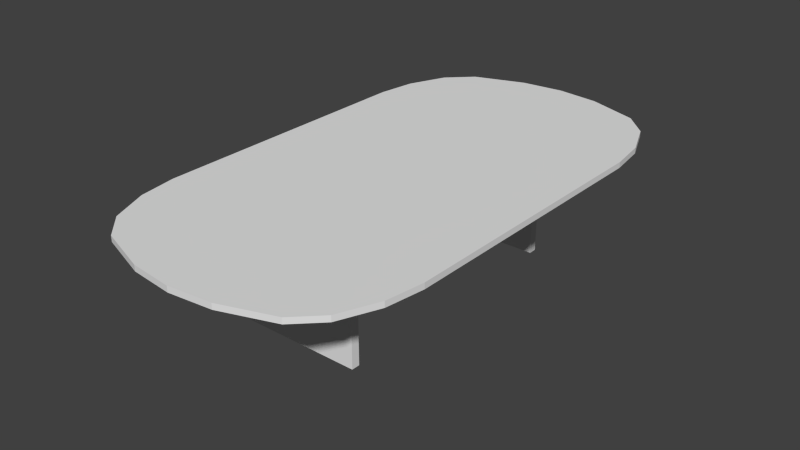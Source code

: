 # Source: roundtable.blend  (saved by Blender 2.67.0; exported with 4.5.12 LTS)
import bpy
from mathutils import Matrix  # noqa: F401  (used for matrix-valued properties, if any)

bpy.ops.wm.read_factory_settings(use_empty=True)
scene = bpy.context.scene
scene.name = 'Scene'

# ---- collections
col_collection_1 = bpy.data.collections.new('Collection 1'); scene.collection.children.link(col_collection_1)
col_collection_1.hide_render = True
col_collection_1.hide_viewport = True
col_collection_2 = bpy.data.collections.new('Collection 2'); scene.collection.children.link(col_collection_2)

# ---- world
world_world = bpy.data.worlds.new('World'); scene.world = world_world
world_world.color = (0.05088, 0.05088, 0.05088)
world_world.use_sun_shadow = False
world_world.sun_shadow_jitter_overblur = 0.0
world_world.cycles.sampling_method = 'MANUAL'
world_world.cycles.sample_map_resolution = 256

# ---- meshes
me_cube_005 = bpy.data.meshes.new('Cube.005')
me_cube_005.from_pydata([(-0.03323, -1.0, -0.193), (-0.03323, 1.0, -0.193), (0.03323, 1.0, -0.193), (0.03323, -1.0, -0.193), (-0.03323, -1.0, 0.1775), (-0.03323, 1.0, 0.1775), (0.03323, 1.0, 0.1775), (0.03323, -1.0, 0.1775), (-0.03323, -0.9987, 0.1735), (-0.03323, -0.9987, -0.193), (0.03323, -0.9987, 0.1735), (0.03323, -0.9987, -0.193), (0.03323, 0.9962, 0.1735), (-0.03323, 0.9962, -0.193), (0.03323, 0.9962, -0.193), (-0.03323, 0.9962, 0.1735), (-0.03088, 0.9962, -0.193), (-0.03088, -0.9987, 0.1775), (-0.03088, -1.0, 0.1775), (-0.03088, 1.0, -0.193), (0.02936, -0.9987, -0.193), (0.02936, -0.9987, 0.1775), (0.02936, 0.9962, -0.193), (0.02936, 0.9962, 0.1775), (0.02936, 1.0, 0.1775), (0.02936, 1.0, -0.193), (0.02936, -1.0, 0.1775), (0.02936, -1.0, -0.193), (-0.03088, 0.9962, 0.1775), (-0.03088, 1.0, 0.1775), (-0.03088, -1.0, -0.193), (-0.03088, -0.9987, -0.193), (-0.03088, 1.0, -0.191), (-0.03323, 0.9962, -0.191), (0.03323, 0.9962, -0.191), (0.02936, 1.0, -0.191), (0.03323, 1.0, 0.1775), (-0.03323, 1.0, 0.1775), (0.03323, -1.0, 0.1775), (0.02936, 1.0, 0.1775), (-0.03323, -0.9987, -0.191), (0.03323, -0.9987, -0.191), (-0.03088, -1.0, -0.191), (0.02936, -1.0, -0.191), (-0.03088, 1.0, 0.1775), (0.03323, 0.9962, 0.1643), (-0.03323, 0.9962, 0.1643), (-0.03323, -0.9987, 0.1643), (0.03323, -1.0, -0.191), (0.03323, 1.0, -0.191), (-0.03323, -1.0, -0.191), (-0.03323, 1.0, -0.191), (0.02936, -1.0, 0.1775), (0.03323, -0.9987, 0.1643), (-0.03088, -1.0, 0.1775), (-0.03323, -1.0, 0.1775), (-1.099, -2.113, 0.4184), (-1.099, 2.113, 0.4184), (1.099, 2.113, 0.4184), (1.099, -2.113, 0.4184), (-1.099, -2.113, 0.462), (-1.099, 2.113, 0.462), (1.099, 2.113, 0.462), (1.099, -2.113, 0.462), (-1.099, -0.7042, 0.462), (-1.099, 0.7042, 0.462), (-1.099, 0.7042, 0.4184), (-1.099, -0.7042, 0.4184), (1.099, 0.7042, 0.462), (1.099, -0.7042, 0.462), (1.099, -0.7042, 0.4184), (1.099, 0.7042, 0.4184), (-1.099, 0.7042, 0.4184), (1.099, 0.7042, 0.4184), (1.099, -0.7042, 0.4184), (-1.099, -2.113, 0.4184), (-1.099, 2.113, 0.4184), (1.099, 2.113, 0.4184), (1.099, -2.113, 0.4184), (-1.099, -0.7042, 0.4184), (1.099, -2.113, 0.462), (1.099, 2.113, 0.462), (-1.099, -2.113, 0.462), (-1.099, 2.113, 0.462), (1.099, -0.7042, 0.462), (1.099, 0.7042, 0.462), (-1.099, 0.7042, 0.462), (-1.099, -0.7042, 0.462), (-0.4707, -0.9767, -0.4378), (0.4707, -0.9767, -0.4378), (0.4707, -1.043, -0.4378), (-0.4707, -1.043, -0.4378), (-0.4707, -0.9767, 0.4222), (0.4707, -0.9767, 0.4222), (0.4707, -1.043, 0.4222), (-0.4707, -1.043, 0.4222), (-0.4701, -0.9767, 0.4222), (-0.4701, -0.9767, -0.4378), (-0.4701, -1.043, 0.4222), (-0.4701, -1.043, -0.4378), (0.4689, -1.043, 0.4222), (0.4689, -0.9767, -0.4378), (0.4689, -1.043, -0.4378), (0.4689, -0.9767, 0.4222), (0.4689, -0.979, -0.4378), (-0.4701, -0.979, 0.4222), (-0.4707, -0.979, 0.4222), (0.4707, -0.979, -0.4378), (-0.4701, -1.039, -0.4378), (-0.4701, -1.039, 0.4222), (0.4689, -1.039, -0.4378), (0.4689, -1.039, 0.4222), (0.4707, -1.039, 0.4222), (0.4707, -1.039, -0.4378), (-0.4707, -1.039, 0.4222), (-0.4707, -1.039, -0.4378), (0.4689, -0.979, 0.4222), (0.4707, -0.979, 0.4222), (-0.4707, -0.979, -0.4378), (-0.4701, -0.979, -0.4378), (0.4707, -0.9849, -0.4332), (0.4584, -0.9767, -0.4332), (0.4617, -1.043, -0.4332), (0.4707, -1.035, -0.4332), (0.4707, -1.043, 0.5131), (0.4707, -0.9767, 0.5131), (-0.4707, -1.043, 0.5131), (0.4707, -1.035, 0.5131), (-0.4621, -0.9767, -0.4332), (-0.4629, -1.043, -0.4332), (-0.4707, -0.9855, -0.4332), (-0.4707, -1.036, -0.4332), (0.4707, -0.9849, 0.5131), (0.4617, -1.043, 0.5131), (0.4584, -0.9767, 0.5131), (-0.4621, -0.9767, 0.5131), (-0.4707, -1.043, -0.4332), (0.4707, -1.043, -0.4332), (-0.4707, -0.9767, -0.4332), (0.4707, -0.9767, -0.4332), (-0.4707, -1.036, 0.5131), (-0.4629, -1.043, 0.5131), (-0.4707, -0.9855, 0.5131), (-0.4707, -0.9767, 0.5131), (-0.4707, 1.059, -0.4378), (0.4707, 1.059, -0.4378), (0.4707, 0.9926, -0.4378), (-0.4707, 0.9926, -0.4378), (-0.4707, 1.059, 0.4222), (0.4707, 1.059, 0.4222), (0.4707, 0.9926, 0.4222), (-0.4707, 0.9926, 0.4222), (-0.4701, 1.059, 0.4222), (-0.4701, 1.059, -0.4378), (-0.4701, 0.9926, 0.4222), (-0.4701, 0.9926, -0.4378), (0.4689, 0.9926, 0.4222), (0.4689, 1.059, -0.4378), (0.4689, 0.9926, -0.4378), (0.4689, 1.059, 0.4222), (0.4689, 1.057, -0.4378), (-0.4701, 1.057, 0.4222), (-0.4707, 1.057, 0.4222), (0.4707, 1.057, -0.4378), (-0.4701, 0.9964, -0.4378), (-0.4701, 0.9964, 0.4222), (0.4689, 0.9964, -0.4378), (0.4689, 0.9964, 0.4222), (0.4707, 0.9964, 0.4222), (0.4707, 0.9964, -0.4378), (-0.4707, 0.9964, 0.4222), (-0.4707, 0.9964, -0.4378), (0.4689, 1.057, 0.4222), (0.4707, 1.057, 0.4222), (-0.4707, 1.057, -0.4378), (-0.4701, 1.057, -0.4378), (0.4707, 1.051, -0.4332), (0.4584, 1.059, -0.4332), (0.4617, 0.9926, -0.4332), (0.4707, 1.001, -0.4332), (0.4707, 0.9926, 0.5131), (0.4707, 1.059, 0.5131), (-0.4707, 0.9926, 0.5131), (0.4707, 1.001, 0.5131), (-0.4621, 1.059, -0.4332), (-0.4629, 0.9926, -0.4332), (-0.4707, 1.05, -0.4332), (-0.4707, 0.9996, -0.4332), (0.4707, 1.051, 0.5131), (0.4617, 0.9926, 0.5131), (0.4584, 1.059, 0.5131), (-0.4621, 1.059, 0.5131), (-0.4707, 0.9926, -0.4332), (0.4707, 0.9926, -0.4332), (-0.4707, 1.059, -0.4332), (0.4707, 1.059, -0.4332), (-0.4707, 0.9996, 0.5131), (-0.4629, 0.9926, 0.5131), (-0.4707, 1.05, 0.5131), (-0.4707, 1.059, 0.5131)], [], [(33, 51, 1, 13), (35, 49, 2, 25), (41, 48, 3, 11), (42, 50, 0, 30), (22, 25, 2, 14), (28, 29, 5, 15), (50, 40, 9, 0), (34, 41, 11, 14), (27, 20, 11, 3), (18, 17, 8, 4), (17, 28, 15, 8), (7, 10, 21, 26), (40, 33, 13, 9), (12, 6, 24, 23), (49, 34, 14, 2), (16, 19, 25, 22), (48, 43, 27, 3), (20, 22, 14, 11), (32, 35, 25, 19), (10, 12, 23, 21), (30, 31, 20, 27), (31, 16, 22, 20), (39, 36, 49, 35), (23, 24, 29, 28), (26, 21, 17, 18), (43, 42, 30, 27), (9, 13, 16, 31), (13, 1, 19, 16), (55, 47, 40, 50), (53, 38, 48, 41), (21, 23, 28, 17), (52, 54, 42, 43), (54, 55, 50, 42), (37, 44, 32, 51), (47, 46, 33, 40), (51, 32, 19, 1), (0, 9, 31, 30), (45, 53, 41, 34), (10, 7, 38, 53), (4, 8, 47, 55), (44, 39, 35, 32), (36, 45, 34, 49), (38, 52, 43, 48), (46, 37, 51, 33), (8, 15, 46, 47), (7, 26, 52, 38), (6, 12, 45, 36), (18, 4, 55, 54), (26, 18, 54, 52), (24, 6, 36, 39), (5, 29, 44, 37), (15, 5, 37, 46), (29, 24, 39, 44), (12, 10, 53, 45), (72, 76, 57, 66), (76, 77, 58, 57), (74, 78, 59, 70), (78, 75, 56, 59), (66, 57, 58, 71), (68, 62, 61, 65), (75, 79, 67, 56), (79, 72, 66, 67), (77, 73, 71, 58), (73, 74, 70, 71), (56, 67, 70, 59), (67, 66, 71, 70), (63, 69, 64, 60), (69, 68, 65, 64), (62, 68, 85, 81), (86, 83, 76, 72), (69, 63, 80, 84), (64, 65, 86, 87), (68, 69, 84, 85), (63, 60, 82, 80), (65, 61, 83, 86), (61, 62, 81, 83), (60, 64, 87, 82), (85, 84, 74, 73), (83, 81, 77, 76), (84, 80, 78, 74), (82, 87, 79, 75), (80, 82, 75, 78), (87, 86, 72, 79), (81, 85, 73, 77), (121, 139, 89, 101), (123, 137, 90, 113), (129, 136, 91, 99), (130, 138, 88, 118), (110, 113, 90, 102), (116, 117, 93, 103), (138, 128, 97, 88), (122, 129, 99, 102), (115, 108, 99, 91), (106, 105, 96, 92), (105, 116, 103, 96), (95, 98, 109, 114), (128, 121, 101, 97), (100, 94, 112, 111), (137, 122, 102, 90), (104, 107, 113, 110), (136, 131, 115, 91), (108, 110, 102, 99), (120, 123, 113, 107), (98, 100, 111, 109), (118, 119, 108, 115), (119, 104, 110, 108), (127, 124, 137, 123), (111, 112, 117, 116), (114, 109, 105, 106), (131, 130, 118, 115), (97, 101, 104, 119), (101, 89, 107, 104), (143, 135, 128, 138), (141, 126, 136, 129), (109, 111, 116, 105), (140, 142, 130, 131), (142, 143, 138, 130), (125, 132, 120, 139), (135, 134, 121, 128), (139, 120, 107, 89), (88, 97, 119, 118), (133, 141, 129, 122), (98, 95, 126, 141), (92, 96, 135, 143), (132, 127, 123, 120), (124, 133, 122, 137), (126, 140, 131, 136), (134, 125, 139, 121), (96, 103, 134, 135), (95, 114, 140, 126), (94, 100, 133, 124), (106, 92, 143, 142), (114, 106, 142, 140), (112, 94, 124, 127), (93, 117, 132, 125), (103, 93, 125, 134), (117, 112, 127, 132), (100, 98, 141, 133), (177, 195, 145, 157), (179, 193, 146, 169), (185, 192, 147, 155), (186, 194, 144, 174), (166, 169, 146, 158), (172, 173, 149, 159), (194, 184, 153, 144), (178, 185, 155, 158), (171, 164, 155, 147), (162, 161, 152, 148), (161, 172, 159, 152), (151, 154, 165, 170), (184, 177, 157, 153), (156, 150, 168, 167), (193, 178, 158, 146), (160, 163, 169, 166), (192, 187, 171, 147), (164, 166, 158, 155), (176, 179, 169, 163), (154, 156, 167, 165), (174, 175, 164, 171), (175, 160, 166, 164), (183, 180, 193, 179), (167, 168, 173, 172), (170, 165, 161, 162), (187, 186, 174, 171), (153, 157, 160, 175), (157, 145, 163, 160), (199, 191, 184, 194), (197, 182, 192, 185), (165, 167, 172, 161), (196, 198, 186, 187), (198, 199, 194, 186), (181, 188, 176, 195), (191, 190, 177, 184), (195, 176, 163, 145), (144, 153, 175, 174), (189, 197, 185, 178), (154, 151, 182, 197), (148, 152, 191, 199), (188, 183, 179, 176), (180, 189, 178, 193), (182, 196, 187, 192), (190, 181, 195, 177), (152, 159, 190, 191), (151, 170, 196, 182), (150, 156, 189, 180), (162, 148, 199, 198), (170, 162, 198, 196), (168, 150, 180, 183), (149, 173, 188, 181), (159, 149, 181, 190), (173, 168, 183, 188), (156, 154, 197, 189)])
me_cube_005.polygons.foreach_set('use_smooth', [0, 0, 0, 0, 0, 0, 0, 0, 0, 0, 0, 0, 0, 0, 0, 0, 0, 0, 0, 0, 0, 0, 0, 0, 0, 0, 0, 0, 0, 0, 0, 0, 0, 0, 0, 0, 0, 0, 0, 0, 0, 0, 0, 0, 0, 0, 0, 0, 0, 0, 0, 0, 0, 0, 1, 1, 1, 1, 1, 1, 1, 1, 1, 1, 1, 1, 1, 1, 1, 1, 1, 1, 1, 1, 1, 1, 1, 1, 1, 1, 1, 1, 1, 1, 0, 0, 0, 0, 0, 0, 0, 0, 0, 0, 0, 0, 0, 0, 0, 0, 0, 0, 0, 0, 0, 0, 0, 0, 0, 0, 0, 0, 0, 0, 0, 0, 0, 0, 0, 0, 0, 0, 0, 0, 0, 0, 0, 0, 0, 0, 0, 0, 0, 0, 0, 0, 0, 0, 0, 0, 0, 0, 0, 0, 0, 0, 0, 0, 0, 0, 0, 0, 0, 0, 0, 0, 0, 0, 0, 0, 0, 0, 0, 0, 0, 0, 0, 0, 0, 0, 0, 0, 0, 0, 0, 0, 0, 0, 0, 0, 0, 0, 0, 0, 0, 0, 0, 0, 0, 0, 0, 0])
me_cube_005.use_remesh_preserve_volume = False
me_cube_005.use_remesh_preserve_attributes = False
me_cube_005.use_mirror_vertex_groups = False
me_cube_005.update()
me_cube_007 = bpy.data.meshes.new('Cube.007')
me_cube_007.from_pydata([(-0.03318, -0.9955, -0.1925), (-0.03318, 1.004, -0.1925), (0.03315, 1.004, -0.1925), (0.03315, -0.9955, -0.1925), (-0.03318, -0.9955, 0.1838), (-0.03318, 1.004, 0.1838), (0.03315, 1.004, 0.1838), (0.03315, -0.9955, 0.1838), (-1.099, -1.099, 0.4178), (-1.099, 1.099, 0.4178), (1.099, 1.099, 0.4178), (1.099, -1.099, 0.4178), (-1.099, -1.099, 0.4632), (-1.099, 1.099, 0.4632), (1.099, 1.099, 0.4632), (1.099, -1.099, 0.4632), (-1.056, 1.399, 0.4632), (1.056, 1.399, 0.4632), (1.056, 1.399, 0.4178), (-1.056, 1.399, 0.4178), (1.056, -1.399, 0.4632), (-1.056, -1.399, 0.4632), (-1.056, -1.399, 0.4178), (1.056, -1.399, 0.4178), (-0.9307, 1.698, 0.4632), (0.9307, 1.698, 0.4632), (0.9307, 1.698, 0.4178), (-0.9307, 1.698, 0.4178), (0.9307, -1.698, 0.4632), (-0.9307, -1.698, 0.4632), (-0.9307, -1.698, 0.4178), (0.9307, -1.698, 0.4178), (-0.7415, 1.884, 0.4632), (0.7415, 1.884, 0.4632), (0.7415, 1.884, 0.4178), (-0.7415, 1.884, 0.4178), (0.7415, -1.884, 0.4632), (-0.7415, -1.884, 0.4632), (-0.7415, -1.884, 0.4178), (0.7415, -1.884, 0.4178), (-0.3362, 2.025, 0.4632), (0.3362, 2.025, 0.4632), (0.3362, 2.025, 0.4178), (-0.3362, 2.025, 0.4178), (0.3362, -2.025, 0.4632), (-0.3362, -2.025, 0.4632), (-0.3362, -2.025, 0.4178), (0.3362, -2.025, 0.4178), (0.0, 1.099, 0.4632), (0.0, 1.099, 0.4178), (0.0, -1.099, 0.4632), (0.0, -1.099, 0.4178), (0.0, 1.399, 0.4632), (0.0, 1.399, 0.4178), (0.0, -1.399, 0.4632), (0.0, -1.399, 0.4178), (0.0, 1.698, 0.4632), (0.0, 1.698, 0.4178), (0.0, -1.698, 0.4632), (0.0, -1.698, 0.4178), (0.0, 1.884, 0.4632), (0.0, 1.884, 0.4178), (0.0, -1.884, 0.4632), (0.0, -1.884, 0.4178), (0.0, 2.061, 0.4632), (0.0, 2.061, 0.4178), (0.0, -2.061, 0.4632), (0.0, -2.061, 0.4178), (-0.4723, -1.044, -0.4387), (-0.4723, -0.9779, -0.4387), (0.4723, -0.9779, -0.4387), (0.4723, -1.044, -0.4387), (-0.4723, -1.044, 0.4244), (-0.4723, -0.9779, 0.4244), (0.4723, -0.9779, 0.4244), (0.4723, -1.044, 0.4244), (-0.4704, 0.9927, -0.4387), (-0.4704, 1.058, -0.4387), (0.4704, 1.058, -0.4387), (0.4704, 0.9927, -0.4387), (-0.4704, 0.9927, 0.4387), (-0.4704, 1.058, 0.4387), (0.4704, 1.058, 0.4387), (0.4704, 0.9927, 0.4387)], [], [(4, 5, 1, 0), (6, 7, 3, 2), (0, 1, 2, 3), (7, 6, 5, 4), (12, 13, 9, 8), (14, 15, 11, 10), (51, 49, 10, 11), (50, 48, 13, 12), (48, 52, 16, 13), (10, 18, 17, 14), (49, 53, 18, 10), (13, 16, 19, 9), (50, 54, 20, 15), (8, 22, 21, 12), (51, 55, 22, 8), (15, 20, 23, 11), (52, 56, 24, 16), (18, 26, 25, 17), (53, 57, 26, 18), (16, 24, 27, 19), (54, 58, 28, 20), (22, 30, 29, 21), (55, 59, 30, 22), (20, 28, 31, 23), (15, 14, 48, 50), (56, 60, 32, 24), (26, 34, 33, 25), (57, 61, 34, 26), (24, 32, 35, 27), (8, 9, 49, 51), (58, 62, 36, 28), (30, 38, 37, 29), (59, 63, 38, 30), (28, 36, 39, 31), (64, 41, 42, 65), (60, 64, 40, 32), (34, 42, 41, 33), (61, 65, 42, 34), (32, 40, 43, 35), (66, 45, 46, 67), (62, 66, 44, 36), (38, 46, 45, 37), (63, 67, 46, 38), (36, 44, 47, 39), (14, 17, 52, 48), (9, 19, 53, 49), (12, 21, 54, 50), (11, 23, 55, 51), (17, 25, 56, 52), (19, 27, 57, 53), (21, 29, 58, 54), (23, 31, 59, 55), (25, 33, 60, 56), (27, 35, 61, 57), (29, 37, 62, 58), (31, 39, 63, 59), (40, 64, 65, 43), (33, 41, 64, 60), (35, 43, 65, 61), (44, 66, 67, 47), (37, 45, 66, 62), (39, 47, 67, 63), (72, 73, 69, 68), (73, 74, 70, 69), (74, 75, 71, 70), (75, 72, 68, 71), (68, 69, 70, 71), (80, 81, 77, 76), (81, 82, 78, 77), (82, 83, 79, 78), (83, 80, 76, 79), (76, 77, 78, 79)])
_uv = me_cube_007.uv_layers.new(name='UVMap')
_uv.uv.foreach_set('vector', [0.694, 0.4709, 0.9562, 0.4709, 0.9562, 0.5203, 0.694, 0.5203, 0.9562, 0.4622, 0.694, 0.4622, 0.694, 0.4129, 0.9562, 0.4129, 0.694, 0.5203, 0.9562, 0.5203, 0.9562, 0.5289, 0.694, 0.5289, 0.694, 0.4622, 0.9562, 0.4622, 0.9562, 0.4709, 0.694, 0.4709, 0.3407, 0.8546, 0.3407, 0.5512, 0.3469, 0.5512, 0.3469, 0.8546, 0.6108, 0.3658, 0.373, 0.366, 0.373, 0.3611, 0.6108, 0.3609, 0.4986, 0.8546, 0.4986, 0.5512, 0.6503, 0.5512, 0.6503, 0.8546, 0.189, 0.8546, 0.189, 0.5512, 0.3407, 0.5512, 0.3407, 0.8546, 0.189, 0.5512, 0.189, 0.5099, 0.3347, 0.5099, 0.3407, 0.5512, 0.6108, 0.3609, 0.6435, 0.3609, 0.6435, 0.3658, 0.6108, 0.3658, 0.4986, 0.5512, 0.4986, 0.5099, 0.6444, 0.5099, 0.6503, 0.5512, 0.9699, 0.3656, 0.9372, 0.3656, 0.9372, 0.3607, 0.9699, 0.3607, 0.189, 0.8546, 0.189, 0.8958, 0.04321, 0.8958, 0.03728, 0.8546, 0.01537, 0.3609, 0.04789, 0.3609, 0.04788, 0.3658, 0.01537, 0.3658, 0.4986, 0.8546, 0.4986, 0.8958, 0.3529, 0.8958, 0.3469, 0.8546, 0.373, 0.366, 0.3403, 0.366, 0.3403, 0.3611, 0.373, 0.3611, 0.189, 0.5099, 0.189, 0.4686, 0.3174, 0.4686, 0.3347, 0.5099, 0.6435, 0.3609, 0.6787, 0.3609, 0.6787, 0.3658, 0.6435, 0.3658, 0.4986, 0.5099, 0.4986, 0.4686, 0.6271, 0.4686, 0.6444, 0.5099, 0.9372, 0.3656, 0.9021, 0.3657, 0.9021, 0.3607, 0.9372, 0.3607, 0.189, 0.8958, 0.189, 0.9371, 0.06055, 0.9371, 0.04321, 0.8958, 0.04789, 0.3609, 0.0828, 0.361, 0.0828, 0.3659, 0.04788, 0.3658, 0.4986, 0.8958, 0.4986, 0.9371, 0.3702, 0.9371, 0.3529, 0.8958, 0.3403, 0.366, 0.3053, 0.366, 0.3053, 0.3611, 0.3403, 0.3611, 0.03728, 0.8546, 0.03728, 0.5512, 0.189, 0.5512, 0.189, 0.8546, 0.189, 0.4686, 0.189, 0.4429, 0.2913, 0.4429, 0.3174, 0.4686, 0.6787, 0.3609, 0.7074, 0.3609, 0.7074, 0.3658, 0.6787, 0.3658, 0.4986, 0.4686, 0.4986, 0.4429, 0.6009, 0.4429, 0.6271, 0.4686, 0.9021, 0.3657, 0.8735, 0.3657, 0.8735, 0.3608, 0.9021, 0.3607, 0.3469, 0.8546, 0.3469, 0.5512, 0.4986, 0.5512, 0.4986, 0.8546, 0.189, 0.9371, 0.189, 0.9628, 0.08666, 0.9628, 0.06055, 0.9371, 0.0828, 0.361, 0.1113, 0.361, 0.1113, 0.3659, 0.0828, 0.3659, 0.4986, 0.9371, 0.4986, 0.9628, 0.3963, 0.9628, 0.3702, 0.9371, 0.3053, 0.366, 0.2767, 0.366, 0.2767, 0.3611, 0.3053, 0.3611, 0.7905, 0.3657, 0.7539, 0.3657, 0.7539, 0.3608, 0.7905, 0.3608, 0.189, 0.4429, 0.189, 0.4185, 0.2354, 0.4234, 0.2913, 0.4429, 0.7074, 0.3609, 0.7539, 0.3608, 0.7539, 0.3657, 0.7074, 0.3658, 0.4986, 0.4429, 0.4986, 0.4185, 0.545, 0.4234, 0.6009, 0.4429, 0.8735, 0.3657, 0.827, 0.3657, 0.827, 0.3608, 0.8735, 0.3608, 0.1939, 0.3659, 0.1575, 0.3659, 0.1575, 0.361, 0.1939, 0.3611, 0.189, 0.9628, 0.189, 0.9872, 0.1426, 0.9823, 0.08666, 0.9628, 0.1113, 0.361, 0.1575, 0.361, 0.1575, 0.3659, 0.1113, 0.3659, 0.4986, 0.9628, 0.4986, 0.9872, 0.4522, 0.9823, 0.3963, 0.9628, 0.2767, 0.366, 0.2304, 0.366, 0.2304, 0.3611, 0.2767, 0.3611, 0.03728, 0.5512, 0.04321, 0.5099, 0.189, 0.5099, 0.189, 0.5512, 0.3469, 0.5512, 0.3529, 0.5099, 0.4986, 0.5099, 0.4986, 0.5512, 0.3407, 0.8546, 0.3347, 0.8958, 0.189, 0.8958, 0.189, 0.8546, 0.6503, 0.8546, 0.6444, 0.8958, 0.4986, 0.8958, 0.4986, 0.8546, 0.04321, 0.5099, 0.06055, 0.4686, 0.189, 0.4686, 0.189, 0.5099, 0.3529, 0.5099, 0.3702, 0.4686, 0.4986, 0.4686, 0.4986, 0.5099, 0.3347, 0.8958, 0.3174, 0.9371, 0.189, 0.9371, 0.189, 0.8958, 0.6444, 0.8958, 0.6271, 0.9371, 0.4986, 0.9371, 0.4986, 0.8958, 0.06055, 0.4686, 0.08666, 0.4429, 0.189, 0.4429, 0.189, 0.4686, 0.3702, 0.4686, 0.3963, 0.4429, 0.4986, 0.4429, 0.4986, 0.4686, 0.3174, 0.9371, 0.2913, 0.9628, 0.189, 0.9628, 0.189, 0.9371, 0.6271, 0.9371, 0.6009, 0.9628, 0.4986, 0.9628, 0.4986, 0.9371, 0.827, 0.3657, 0.7905, 0.3657, 0.7905, 0.3608, 0.827, 0.3608, 0.08666, 0.4429, 0.1426, 0.4234, 0.189, 0.4185, 0.189, 0.4429, 0.3963, 0.4429, 0.4522, 0.4234, 0.4986, 0.4185, 0.4986, 0.4429, 0.2304, 0.366, 0.1939, 0.3659, 0.1939, 0.3611, 0.2304, 0.3611, 0.2913, 0.9628, 0.2354, 0.9823, 0.189, 0.9872, 0.189, 0.9628, 0.6009, 0.9628, 0.545, 0.9823, 0.4986, 0.9872, 0.4986, 0.9628, 0.6993, 0.7995, 0.6993, 0.7902, 0.8205, 0.7902, 0.8205, 0.7995, 0.951, 0.7995, 0.951, 0.9322, 0.8298, 0.9322, 0.8298, 0.7995, 0.6993, 0.9415, 0.6993, 0.9322, 0.8205, 0.9322, 0.8205, 0.9415, 0.6993, 0.9322, 0.6993, 0.7995, 0.8205, 0.7995, 0.8205, 0.9322, 0.8205, 0.7995, 0.8298, 0.7995, 0.8298, 0.9322, 0.8205, 0.9322, 0.9572, 0.5992, 0.9572, 0.6084, 0.834, 0.6084, 0.834, 0.5992, 0.9572, 0.6084, 0.9572, 0.7405, 0.834, 0.7405, 0.834, 0.6084, 0.9572, 0.7405, 0.9572, 0.7497, 0.834, 0.7497, 0.834, 0.7405, 0.7016, 0.7405, 0.7016, 0.6084, 0.8248, 0.6084, 0.8248, 0.7405, 0.8248, 0.6084, 0.834, 0.6084, 0.834, 0.7405, 0.8248, 0.7405])
me_cube_007.use_remesh_preserve_volume = False
me_cube_007.use_remesh_preserve_attributes = False
me_cube_007.use_mirror_vertex_groups = False
me_cube_007.update()

# ---- objects
ob_roundtable_high = bpy.data.objects.new('roundtable_high', me_cube_005)
ob_roundtable_low = bpy.data.objects.new('roundtable_low', me_cube_007)

# ---- transforms, parenting, visibility, modifiers, constraints
ob_roundtable_high.location = (0.0, 0.0, 0.0)
ob_roundtable_high.lineart.crease_threshold = 0.0
_m = ob_roundtable_high.modifiers.new('Subsurf', 'SUBSURF')
_m.uv_smooth = 'NONE'
_m.levels = 3
_m.render_levels = 3
_m.show_only_control_edges = False
ob_roundtable_low.location = (0.0, 0.0, 0.0)
ob_roundtable_low.lineart.crease_threshold = 0.0

# ---- collection membership
col_collection_1.objects.link(ob_roundtable_high)
col_collection_2.objects.link(ob_roundtable_low)

# ---- scene / render settings (as saved in the file)
scene.frame_start = 1; scene.frame_end = 250; scene.frame_set(0)
scene.render.engine = 'BLENDER_EEVEE_NEXT'
scene.render.image_settings.color_mode = 'RGB'
scene.render.image_settings.compression = 90
scene.render.resolution_percentage = 50
scene.render.dither_intensity = 0.0
scene.render.use_bake_selected_to_active = True
scene.render.bake_margin = 4
scene.cycles.use_denoising = False
scene.cycles.samples = 10
scene.cycles.sampling_pattern = 'TABULATED_SOBOL'
scene.cycles.light_sampling_threshold = 0.0
scene.cycles.use_adaptive_sampling = False
scene.cycles.use_light_tree = False
scene.cycles.blur_glossy = 0.0
scene.cycles.volume_bounces = 1
scene.cycles.pixel_filter_type = 'GAUSSIAN'
scene.cycles.sample_clamp_indirect = 0.0
scene.view_settings.view_transform = 'Standard'
bpy.context.view_layer.update()

# ---- added for rendering (the .blend has no active camera and no usable light): camera, sun
cam_auto = bpy.data.cameras.new('AutoCamera')
cam_auto.lens = 50.0
cam_auto.sensor_width = 36.0
cam_auto.clip_end = 1000.0
ob_auto_camera = bpy.data.objects.new('AutoCamera', cam_auto)
scene.collection.objects.link(ob_auto_camera)
ob_auto_camera.location = (4.49409, -5.39291, 3.63251)
ob_auto_camera.rotation_euler = (1.09748, -7.21219e-08, 0.694738)
scene.camera = ob_auto_camera
light_auto_sun = bpy.data.lights.new('AutoSun', 'SUN')
light_auto_sun.energy = 3.0
light_auto_sun.angle = 0.0523599
ob_auto_sun = bpy.data.objects.new('AutoSun', light_auto_sun)
scene.collection.objects.link(ob_auto_sun)
ob_auto_sun.rotation_euler = (0.872665, 0.174533, 0.523599)
bpy.context.view_layer.update()
